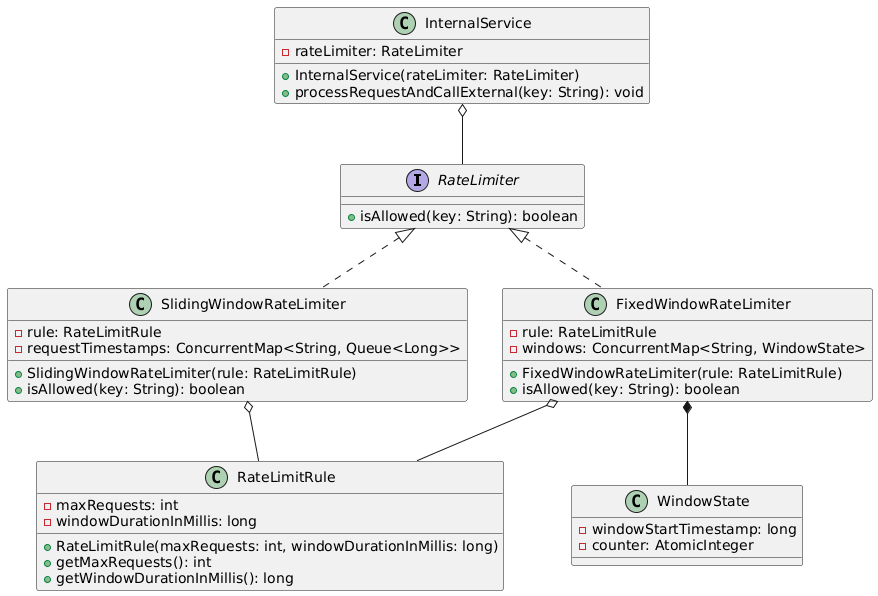

The diagram above was rendered by PlantUML. Its source (embedded in the PNG):
@startuml
interface RateLimiter {
    + isAllowed(key: String): boolean
}

class RateLimitRule {
    - maxRequests: int
    - windowDurationInMillis: long
    + RateLimitRule(maxRequests: int, windowDurationInMillis: long)
    + getMaxRequests(): int
    + getWindowDurationInMillis(): long
}

class FixedWindowRateLimiter {
    - rule: RateLimitRule
    - windows: ConcurrentMap<String, WindowState>
    + FixedWindowRateLimiter(rule: RateLimitRule)
    + isAllowed(key: String): boolean
}

class WindowState {
    - windowStartTimestamp: long
    - counter: AtomicInteger
}

class SlidingWindowRateLimiter {
    - rule: RateLimitRule
    - requestTimestamps: ConcurrentMap<String, Queue<Long>>
    + SlidingWindowRateLimiter(rule: RateLimitRule)
    + isAllowed(key: String): boolean
}

class InternalService {
    - rateLimiter: RateLimiter
    + InternalService(rateLimiter: RateLimiter)
    + processRequestAndCallExternal(key: String): void
}

RateLimiter <|.. FixedWindowRateLimiter
RateLimiter <|.. SlidingWindowRateLimiter

FixedWindowRateLimiter o-- RateLimitRule
SlidingWindowRateLimiter o-- RateLimitRule
FixedWindowRateLimiter *-- WindowState

InternalService o-- RateLimiter
@enduml